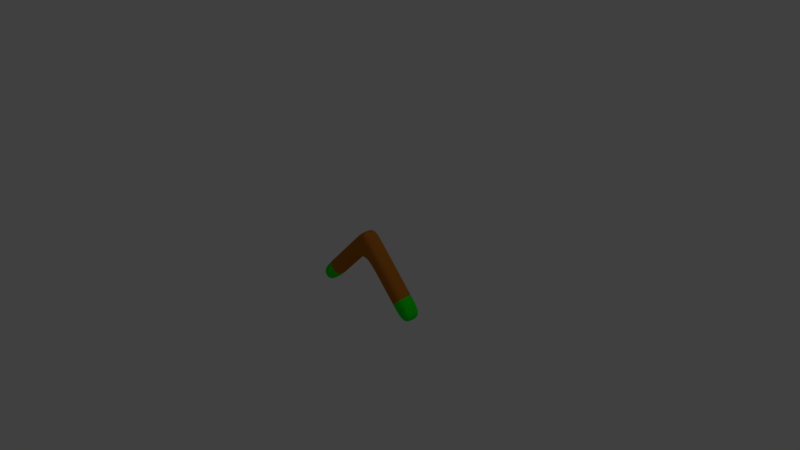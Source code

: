 # Source: Boomerang_Shot.blend  (saved by Blender 2.79.0; exported with 4.5.12 LTS)
import bpy
from mathutils import Matrix  # noqa: F401  (used for matrix-valued properties, if any)

bpy.ops.wm.read_factory_settings(use_empty=True)
scene = bpy.context.scene
scene.name = 'Scene'

# ---- collections
col_collection_1 = bpy.data.collections.new('Collection 1'); scene.collection.children.link(col_collection_1)

# ---- materials (node trees are filled in below, after node groups)
mat_boomerang = bpy.data.materials.new('Boomerang')
mat_boomerang.alpha_threshold = 0.0
mat_boomerang.use_transparent_shadow = False
mat_boomerang.diffuse_color = (0.4672, 0.1548, 0.01424, 1.0)
mat_boomerang.roughness = 0.5
mat_end = bpy.data.materials.new('End')
mat_end.alpha_threshold = 0.0
mat_end.use_transparent_shadow = False
mat_end.diffuse_color = (0.0, 0.8, 0.002567, 1.0)
mat_end.roughness = 0.5

# ---- material node trees

# ---- world
world_world = bpy.data.worlds.new('World'); scene.world = world_world
world_world.color = (0.05088, 0.05088, 0.05088)
world_world.use_sun_shadow = False
world_world.sun_shadow_jitter_overblur = 0.0
world_world.cycles.sampling_method = 'MANUAL'

# ---- cameras
cam_camera = bpy.data.cameras.new('Camera')
cam_camera.clip_end = 100.0
cam_camera.lens = 35.0
cam_camera.sensor_width = 32.0
cam_camera.sensor_height = 18.0
cam_camera.ortho_scale = 7.314
cam_camera.dof.focus_distance = 0.0
cam_camera.dof.aperture_fstop = 128.0

# ---- lights
light_lamp = bpy.data.lights.new('Lamp', 'POINT')
light_lamp.transmission_factor = 0.0
light_lamp.cutoff_distance = 30.0
light_lamp.energy = 100.0
light_lamp.shadow_buffer_clip_start = 1.001
light_lamp.shadow_soft_size = 0.1
light_lamp.shadow_maximum_resolution = 0.006
light_lamp.use_absolute_resolution = True

# ---- meshes
me_cube = bpy.data.meshes.new('Cube')
me_cube.from_pydata([(-1.566e-08, 0.125, 0.06403), (0.0, -0.125, 0.06403), (-0.1486, -0.125, 0.2186), (-0.1486, 0.125, 0.2186), (0.1486, 0.125, 0.2186), (0.1486, -0.125, 0.2186), (-7.831e-09, -0.125, 0.3732), (7.831e-09, 0.125, 0.3732), (0.7432, 0.125, -0.7089), (0.7432, -0.125, -0.7089), (0.8918, 0.125, -0.5543), (0.8918, -0.125, -0.5543), (-0.7432, 0.125, -0.7089), (-0.7432, -0.125, -0.7089), (-0.8918, 0.125, -0.5543), (-0.8918, -0.125, -0.5543), (0.706, -0.125, -0.3611), (0.706, 0.125, -0.3611), (0.5574, -0.125, -0.5157), (0.5574, 0.125, -0.5157), (-0.5574, -0.125, -0.5157), (-0.5574, 0.125, -0.5157), (-0.706, 0.125, -0.3611), (-0.706, -0.125, -0.3611), (-0.2787, 0.125, -0.2258), (-0.4273, -0.125, -0.07123), (-0.2787, -0.125, -0.2258), (-0.4273, 0.125, -0.07123), (0.4273, 0.125, -0.07123), (0.2787, 0.125, -0.2258), (0.4273, -0.125, -0.07123), (0.2787, -0.125, -0.2258), (-7.831e-09, 0.0, 0.06403), (-0.1486, 1.863e-08, 0.2186), (0.1486, -4.657e-08, 0.2186), (0.0, 2.794e-08, 0.3732), (0.7432, -1.77e-07, -0.7089), (0.8918, -2.235e-07, -0.5543), (-0.7432, 2.794e-08, -0.7089), (-0.8918, 4.657e-08, -0.5543), (0.5574, -1.304e-07, -0.5157), (0.706, -1.77e-07, -0.3611), (-0.706, 3.725e-08, -0.3611), (-0.5574, 1.863e-08, -0.5157), (-0.2787, 9.313e-09, -0.2258), (-0.4273, 2.794e-08, -0.07123), (0.4273, -1.118e-07, -0.07123), (0.2787, -6.519e-08, -0.2258)], [], [(43, 20, 13, 38), (34, 35, 6, 5), (41, 16, 11, 37), (1, 5, 6, 2), (33, 35, 7, 3), (4, 0, 3, 7), (36, 37, 11, 9), (16, 18, 9, 11), (19, 17, 10, 8), (40, 19, 8, 36), (38, 13, 15, 39), (42, 22, 14, 39), (20, 23, 15, 13), (22, 21, 12, 14), (47, 29, 19, 40), (29, 28, 17, 19), (30, 31, 18, 16), (46, 30, 16, 41), (27, 24, 21, 22), (26, 25, 23, 20), (45, 27, 22, 42), (44, 26, 20, 43), (32, 1, 26, 44), (33, 3, 27, 45), (1, 2, 25, 26), (3, 0, 24, 27), (34, 5, 30, 46), (5, 1, 31, 30), (0, 4, 28, 29), (32, 0, 29, 47), (1, 32, 47, 31), (4, 34, 46, 28), (2, 33, 45, 25), (0, 32, 44, 24), (24, 44, 43, 21), (25, 45, 42, 23), (28, 46, 41, 17), (31, 47, 40, 18), (23, 42, 39, 15), (12, 38, 39, 14), (18, 40, 36, 9), (8, 10, 37, 36), (2, 6, 35, 33), (17, 41, 37, 10), (4, 7, 35, 34), (21, 43, 38, 12)])
me_cube.polygons.foreach_set('material_index', [1, 0, 1, 0, 0, 0, 1, 1, 1, 1, 1, 1, 1, 1, 0, 0, 0, 0, 0, 0, 0, 0, 0, 0, 0, 0, 0, 0, 0, 0, 0, 0, 0, 0, 0, 0, 0, 0, 1, 1, 1, 1, 0, 1, 0, 1])
_uv = me_cube.uv_layers.new(name='UVMap')
_uv.uv.foreach_set('vector', [0.4173, 0.2579, 0.3548, 0.2579, 0.3601, 0.1251, 0.4225, 0.1275, 0.3349, 0.8303, 0.2277, 0.8303, 0.2277, 0.7678, 0.3349, 0.7678, 0.7798, 0.2579, 0.7173, 0.2579, 0.7173, 0.1292, 0.7798, 0.1292, 0.3391, 0.6607, 0.3349, 0.7678, 0.2277, 0.7678, 0.2319, 0.6607, 0.1694, 0.6582, 0.1652, 0.7653, 0.1028, 0.7629, 0.107, 0.6558, 0.3349, 0.8928, 0.3391, 0.9999, 0.2319, 0.9999, 0.2277, 0.8928, 0.6127, 0.06256, 0.7198, 0.06677, 0.7173, 0.1292, 0.6102, 0.125, 0.7173, 0.2579, 0.6102, 0.2579, 0.6102, 0.125, 0.7173, 0.1292, 0.9494, 0.2579, 0.8423, 0.2579, 0.8423, 0.1292, 0.9494, 0.125, 0.5477, 0.2579, 0.4852, 0.2579, 0.4852, 0.125, 0.5477, 0.125, 0.3601, 0.06261, 0.3601, 0.1251, 0.2529, 0.1251, 0.2529, 0.06261, 0.1852, 0.2579, 0.1228, 0.2579, 0.128, 0.1202, 0.1905, 0.1226, 0.3548, 0.2579, 0.2477, 0.2579, 0.2529, 0.1251, 0.3601, 0.1251, 0.1228, 0.2579, 0.01591, 0.2579, 0.02117, 0.1118, 0.128, 0.1202, 0.5477, 0.46, 0.4852, 0.46, 0.4852, 0.2579, 0.5477, 0.2579, 0.9494, 0.46, 0.8423, 0.4642, 0.8423, 0.2579, 0.9494, 0.2579, 0.7173, 0.4642, 0.6102, 0.46, 0.6102, 0.2579, 0.7173, 0.2579, 0.7798, 0.4642, 0.7173, 0.4642, 0.7173, 0.2579, 0.7798, 0.2579, 0.1149, 0.4549, 0.008018, 0.4465, 0.01591, 0.2579, 0.1228, 0.2579, 0.347, 0.4598, 0.2398, 0.4598, 0.2477, 0.2579, 0.3548, 0.2579, 0.1773, 0.4574, 0.1149, 0.4549, 0.1228, 0.2579, 0.1852, 0.2579, 0.4094, 0.4623, 0.347, 0.4598, 0.3548, 0.2579, 0.4173, 0.2579, 0.4015, 0.6631, 0.3391, 0.6607, 0.347, 0.4598, 0.4094, 0.4623, 0.1694, 0.6582, 0.107, 0.6558, 0.1149, 0.4549, 0.1773, 0.4574, 0.3391, 0.6607, 0.2319, 0.6607, 0.2398, 0.4598, 0.347, 0.4598, 0.107, 0.6558, 0.0001252, 0.6474, 0.008018, 0.4465, 0.1149, 0.4549, 0.7798, 0.6652, 0.7173, 0.6652, 0.7173, 0.4642, 0.7798, 0.4642, 0.7173, 0.6652, 0.6102, 0.661, 0.6102, 0.46, 0.7173, 0.4642, 0.9494, 0.661, 0.8423, 0.6652, 0.8423, 0.4642, 0.9494, 0.46, 0.5477, 0.661, 0.4852, 0.661, 0.4852, 0.46, 0.5477, 0.46, 0.6102, 0.661, 0.5477, 0.661, 0.5477, 0.46, 0.6102, 0.46, 0.8423, 0.6652, 0.7798, 0.6652, 0.7798, 0.4642, 0.8423, 0.4642, 0.2319, 0.6607, 0.1694, 0.6582, 0.1773, 0.4574, 0.2398, 0.4598, 0.4639, 0.6656, 0.4015, 0.6631, 0.4094, 0.4623, 0.4718, 0.4647, 0.4718, 0.4647, 0.4094, 0.4623, 0.4173, 0.2579, 0.4797, 0.2579, 0.2398, 0.4598, 0.1773, 0.4574, 0.1852, 0.2579, 0.2477, 0.2579, 0.8423, 0.4642, 0.7798, 0.4642, 0.7798, 0.2579, 0.8423, 0.2579, 0.6102, 0.46, 0.5477, 0.46, 0.5477, 0.2579, 0.6102, 0.2579, 0.2477, 0.2579, 0.1852, 0.2579, 0.1905, 0.1226, 0.2529, 0.1251, 0.3601, 0.0001252, 0.3601, 0.06261, 0.2529, 0.06261, 0.2529, 0.0001252, 0.6102, 0.2579, 0.5477, 0.2579, 0.5477, 0.125, 0.6102, 0.125, 0.6151, 0.0001252, 0.7222, 0.004334, 0.7198, 0.06677, 0.6127, 0.06256, 0.2319, 0.6607, 0.2277, 0.7678, 0.1652, 0.7653, 0.1694, 0.6582, 0.8423, 0.2579, 0.7798, 0.2579, 0.7798, 0.1292, 0.8423, 0.1292, 0.3349, 0.8928, 0.2277, 0.8928, 0.2277, 0.8303, 0.3349, 0.8303, 0.4797, 0.2579, 0.4173, 0.2579, 0.4225, 0.1275, 0.485, 0.13])
me_cube.materials.append(mat_boomerang)
me_cube.materials.append(mat_end)
me_cube.use_remesh_preserve_volume = False
me_cube.use_remesh_preserve_attributes = False
me_cube.use_mirror_vertex_groups = False
me_cube.update()

# ---- objects
ob_boomerang_shot = bpy.data.objects.new('Boomerang Shot', me_cube)
ob_lamp = bpy.data.objects.new('Lamp', light_lamp)
ob_camera = bpy.data.objects.new('Camera', cam_camera)

# ---- transforms, parenting, visibility, modifiers, constraints
ob_boomerang_shot.location = (0.0, 0.0, 0.0)
ob_boomerang_shot.lock_rotations_4d = False
ob_boomerang_shot.empty_display_type = 'ARROWS'
ob_boomerang_shot.lineart.crease_threshold = 0.0
_m = ob_boomerang_shot.modifiers.new('Subsurf', 'SUBSURF')
_m.uv_smooth = 'PRESERVE_CORNERS'
_m.quality = 2
_m.show_only_control_edges = False
ob_lamp.location = (4.076, 1.005, 5.904)
ob_lamp.rotation_euler = (0.6503, 0.05522, 1.866)
ob_lamp.lock_rotations_4d = False
ob_lamp.empty_display_type = 'ARROWS'
ob_lamp.color = (0.0, 0.0, 0.0, 0.0)
ob_lamp.lineart.crease_threshold = 0.0
ob_camera.location = (7.481, -6.508, 5.344)
ob_camera.rotation_euler = (1.109, 0.0, 0.8149)
ob_camera.lock_rotations_4d = False
ob_camera.empty_display_type = 'ARROWS'
ob_camera.color = (0.0, 0.0, 0.0, 0.0)
ob_camera.display_type = 'WIRE'
ob_camera.lineart.crease_threshold = 0.0

# ---- collection membership
col_collection_1.objects.link(ob_boomerang_shot)
col_collection_1.objects.link(ob_lamp)
col_collection_1.objects.link(ob_camera)

# ---- scene / render settings (as saved in the file)
scene.camera = ob_camera
scene.frame_start = 1; scene.frame_end = 250; scene.frame_set(1)
scene.render.engine = 'BLENDER_EEVEE_NEXT'
scene.render.resolution_percentage = 50
scene.render.dither_intensity = 0.0
scene.cycles.use_denoising = False
scene.cycles.samples = 128
scene.cycles.sampling_pattern = 'TABULATED_SOBOL'
scene.cycles.use_adaptive_sampling = False
scene.cycles.use_light_tree = False
scene.cycles.blur_glossy = 0.0
scene.cycles.sample_clamp_indirect = 0.0
scene.view_settings.view_transform = 'Standard'
bpy.context.view_layer.update()
